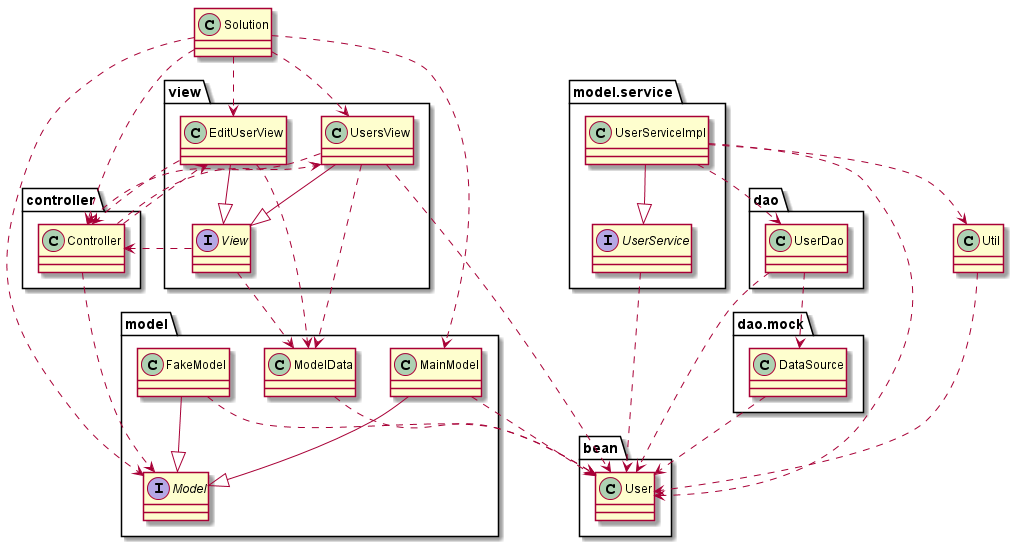

The diagram above was rendered by PlantUML. Its source (embedded in the PNG):
@startuml
class Solution
class Util
class bean.User
class controller.Controller
class dao.UserDao
class dao.mock.DataSource
class model.FakeModel
class model.MainModel
class model.ModelData
class model.service.UserServiceImpl
class view.EditUserView
class view.UsersView
interface model.Model
interface model.service.UserService
interface view.View
Solution ..> controller.Controller
Solution ..> model.MainModel
Solution ..> view.EditUserView
Solution ..> view.UsersView
Solution ..> model.Model
Util ..> bean.User
controller.Controller ..> view.EditUserView
controller.Controller ..> view.UsersView
controller.Controller ..> model.Model
dao.UserDao ..> bean.User
dao.UserDao ..> dao.mock.DataSource
dao.mock.DataSource ..> bean.User
model.FakeModel ..> bean.User
model.FakeModel --|> model.Model
model.MainModel ..> bean.User
model.MainModel --|> model.Model
model.ModelData ..> bean.User
model.service.UserServiceImpl ..> Util
model.service.UserServiceImpl ..> bean.User
model.service.UserServiceImpl ..> dao.UserDao
model.service.UserServiceImpl --|> model.service.UserService
view.EditUserView ..> controller.Controller
view.EditUserView ..> model.ModelData
view.EditUserView --|> view.View
view.UsersView ..> bean.User
view.UsersView ..> controller.Controller
view.UsersView ..> model.ModelData
view.UsersView --|> view.View
model.service.UserService ..> bean.User
view.View ..> controller.Controller
view.View ..> model.ModelData
@enduml